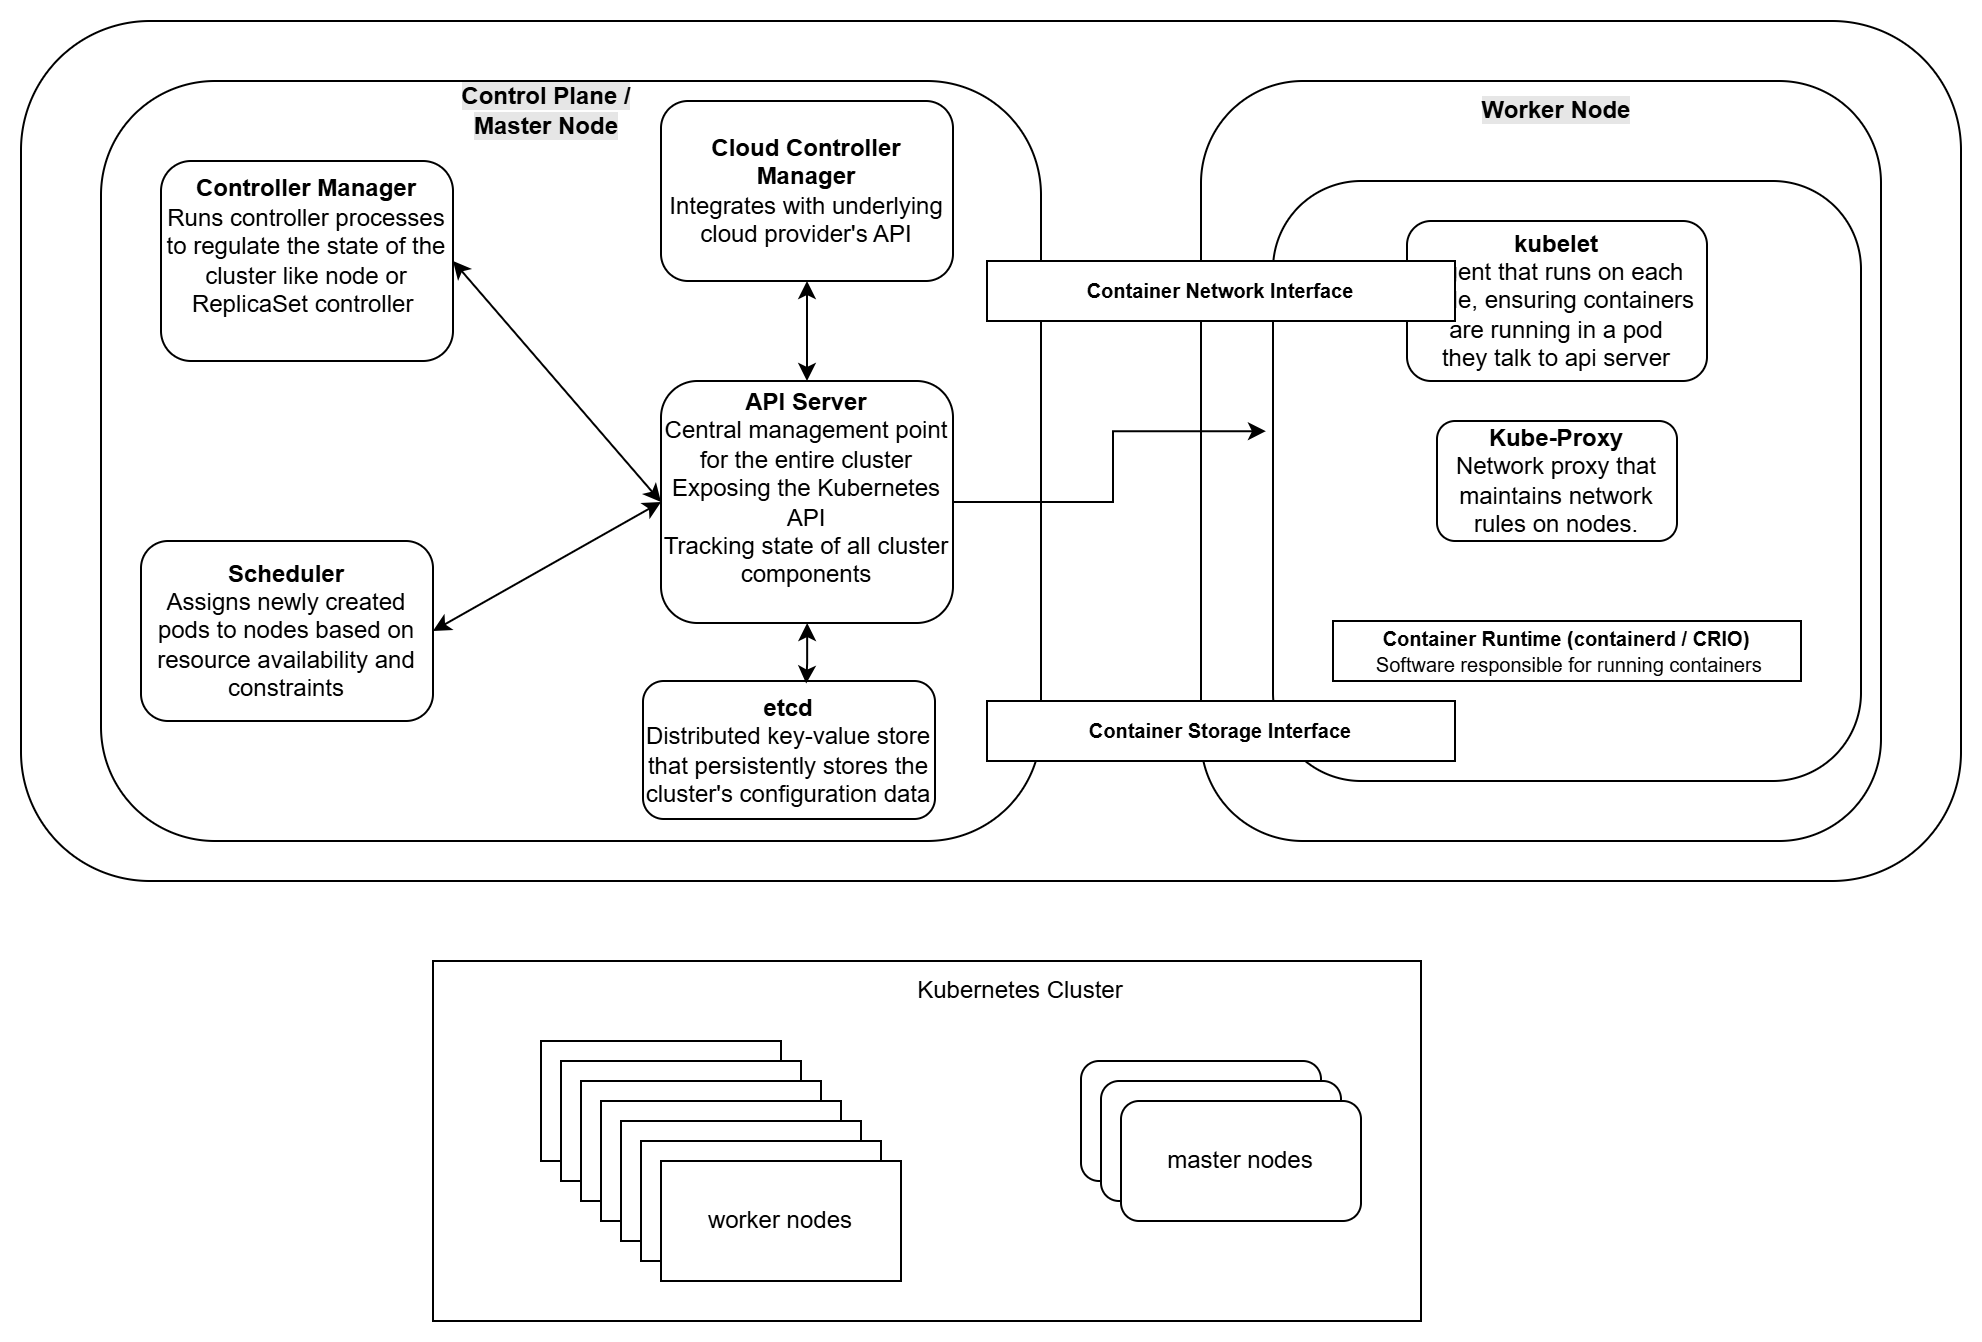

The diagram above was exported from draw.io. Its source (the exported page's mxGraphModel, read from the mxfile embedded in the PNG):
<mxGraphModel dx="2036" dy="642" grid="1" gridSize="10" guides="1" tooltips="1" connect="1" arrows="1" fold="1" page="1" pageScale="1" pageWidth="827" pageHeight="1169" math="0" shadow="0">
  <root>
    <mxCell id="0" />
    <mxCell id="1" parent="0" />
    <mxCell id="jlBSMPm2DMghcyRVW-8Z-8" value="" style="rounded=0;whiteSpace=wrap;html=1;" parent="1" vertex="1">
      <mxGeometry x="166" y="520" width="494" height="180" as="geometry" />
    </mxCell>
    <mxCell id="q9ZGnntWXGB66Pup8xDm-1" value="" style="rounded=1;whiteSpace=wrap;html=1;" parent="1" vertex="1">
      <mxGeometry x="-40" y="50" width="970" height="430" as="geometry" />
    </mxCell>
    <mxCell id="q9ZGnntWXGB66Pup8xDm-40" value="" style="rounded=1;whiteSpace=wrap;html=1;" parent="1" vertex="1">
      <mxGeometry x="550" y="80" width="340" height="380" as="geometry" />
    </mxCell>
    <mxCell id="q9ZGnntWXGB66Pup8xDm-5" value="" style="rounded=1;whiteSpace=wrap;html=1;" parent="1" vertex="1">
      <mxGeometry x="586" y="130" width="294" height="300" as="geometry" />
    </mxCell>
    <mxCell id="q9ZGnntWXGB66Pup8xDm-2" value="" style="rounded=1;whiteSpace=wrap;html=1;" parent="1" vertex="1">
      <mxGeometry y="80" width="470" height="380" as="geometry" />
    </mxCell>
    <mxCell id="q9ZGnntWXGB66Pup8xDm-31" value="&lt;b&gt;API Server&lt;/b&gt;&lt;div&gt;Central management point for the entire cluster&lt;b&gt;&lt;br&gt;&lt;/b&gt;&lt;div&gt;Exposing the Kubernetes API&lt;b&gt;&lt;br&gt;&lt;/b&gt;&lt;div&gt;Tracking state of all cluster components&lt;/div&gt;&lt;/div&gt;&lt;div&gt;&lt;br&gt;&lt;/div&gt;&lt;/div&gt;" style="rounded=1;whiteSpace=wrap;html=1;align=center;" parent="1" vertex="1">
      <mxGeometry x="280" y="230" width="146" height="121" as="geometry" />
    </mxCell>
    <mxCell id="q9ZGnntWXGB66Pup8xDm-6" value="&lt;b style=&quot;background-color: rgb(230, 230, 230);&quot;&gt;Control Plane / Master Node&lt;/b&gt;" style="text;html=1;align=center;verticalAlign=middle;whiteSpace=wrap;rounded=0;" parent="1" vertex="1">
      <mxGeometry x="176" y="80" width="94" height="30" as="geometry" />
    </mxCell>
    <mxCell id="q9ZGnntWXGB66Pup8xDm-32" value="&lt;b&gt;etcd&lt;/b&gt;&lt;br&gt;&lt;div&gt;Distributed key-value store that persistently stores the cluster's configuration data&lt;/div&gt;" style="rounded=1;whiteSpace=wrap;html=1;align=center;" parent="1" vertex="1">
      <mxGeometry x="271" y="380" width="146" height="69" as="geometry" />
    </mxCell>
    <mxCell id="q9ZGnntWXGB66Pup8xDm-33" value="&lt;b&gt;Controller Manager&lt;/b&gt;&lt;div&gt;Runs controller processes to regulate the state of the cluster like node or ReplicaSet controller&amp;nbsp;&lt;br&gt;&lt;div&gt;&lt;br&gt;&lt;/div&gt;&lt;/div&gt;" style="rounded=1;whiteSpace=wrap;html=1;align=center;" parent="1" vertex="1">
      <mxGeometry x="30" y="120" width="146" height="100" as="geometry" />
    </mxCell>
    <mxCell id="q9ZGnntWXGB66Pup8xDm-34" value="&lt;div&gt;&lt;div&gt;&lt;b&gt;Scheduler&lt;/b&gt;&lt;/div&gt;&lt;div&gt;Assigns newly created pods to nodes based on resource availability and constraints&lt;br&gt;&lt;/div&gt;&lt;/div&gt;" style="rounded=1;whiteSpace=wrap;html=1;align=center;" parent="1" vertex="1">
      <mxGeometry x="20" y="310" width="146" height="90" as="geometry" />
    </mxCell>
    <mxCell id="q9ZGnntWXGB66Pup8xDm-38" style="edgeStyle=orthogonalEdgeStyle;rounded=0;orthogonalLoop=1;jettySize=auto;html=1;startArrow=classic;startFill=1;" parent="1" source="q9ZGnntWXGB66Pup8xDm-35" target="q9ZGnntWXGB66Pup8xDm-31" edge="1">
      <mxGeometry relative="1" as="geometry" />
    </mxCell>
    <mxCell id="q9ZGnntWXGB66Pup8xDm-35" value="&lt;div&gt;&lt;div&gt;&lt;b&gt;Cloud Controller Manager&lt;/b&gt;&lt;/div&gt;&lt;div&gt;Integrates with underlying cloud provider's API&lt;br&gt;&lt;/div&gt;&lt;/div&gt;" style="rounded=1;whiteSpace=wrap;html=1;align=center;" parent="1" vertex="1">
      <mxGeometry x="280" y="90" width="146" height="90" as="geometry" />
    </mxCell>
    <mxCell id="q9ZGnntWXGB66Pup8xDm-36" value="" style="endArrow=classic;startArrow=classic;html=1;rounded=0;exitX=1;exitY=0.5;exitDx=0;exitDy=0;entryX=0;entryY=0.5;entryDx=0;entryDy=0;" parent="1" source="q9ZGnntWXGB66Pup8xDm-33" target="q9ZGnntWXGB66Pup8xDm-31" edge="1">
      <mxGeometry width="50" height="50" relative="1" as="geometry">
        <mxPoint x="201" y="290" as="sourcePoint" />
        <mxPoint x="251" y="240" as="targetPoint" />
      </mxGeometry>
    </mxCell>
    <mxCell id="q9ZGnntWXGB66Pup8xDm-37" value="" style="endArrow=classic;startArrow=classic;html=1;rounded=0;exitX=1;exitY=0.5;exitDx=0;exitDy=0;entryX=0;entryY=0.5;entryDx=0;entryDy=0;" parent="1" source="q9ZGnntWXGB66Pup8xDm-34" target="q9ZGnntWXGB66Pup8xDm-31" edge="1">
      <mxGeometry width="50" height="50" relative="1" as="geometry">
        <mxPoint x="160" y="370" as="sourcePoint" />
        <mxPoint x="264" y="491" as="targetPoint" />
      </mxGeometry>
    </mxCell>
    <mxCell id="q9ZGnntWXGB66Pup8xDm-39" style="edgeStyle=orthogonalEdgeStyle;rounded=0;orthogonalLoop=1;jettySize=auto;html=1;entryX=0.559;entryY=0.019;entryDx=0;entryDy=0;entryPerimeter=0;startArrow=classic;startFill=1;" parent="1" source="q9ZGnntWXGB66Pup8xDm-31" target="q9ZGnntWXGB66Pup8xDm-32" edge="1">
      <mxGeometry relative="1" as="geometry" />
    </mxCell>
    <mxCell id="q9ZGnntWXGB66Pup8xDm-7" value="&lt;b style=&quot;background-color: rgb(230, 230, 230);&quot;&gt;Worker Node&lt;/b&gt;" style="text;html=1;align=center;verticalAlign=middle;whiteSpace=wrap;rounded=0;" parent="1" vertex="1">
      <mxGeometry x="688" y="80" width="80" height="30" as="geometry" />
    </mxCell>
    <mxCell id="q9ZGnntWXGB66Pup8xDm-45" style="edgeStyle=orthogonalEdgeStyle;rounded=0;orthogonalLoop=1;jettySize=auto;html=1;entryX=-0.012;entryY=0.417;entryDx=0;entryDy=0;entryPerimeter=0;" parent="1" source="q9ZGnntWXGB66Pup8xDm-31" target="q9ZGnntWXGB66Pup8xDm-5" edge="1">
      <mxGeometry relative="1" as="geometry" />
    </mxCell>
    <mxCell id="q9ZGnntWXGB66Pup8xDm-48" value="&lt;b&gt;Kube-Proxy&lt;/b&gt;&lt;div&gt;Network proxy that maintains network rules on nodes.&lt;/div&gt;" style="rounded=1;whiteSpace=wrap;html=1;" parent="1" vertex="1">
      <mxGeometry x="668" y="250" width="120" height="60" as="geometry" />
    </mxCell>
    <mxCell id="q9ZGnntWXGB66Pup8xDm-20" value="&lt;font style=&quot;font-size: 10px;&quot;&gt;&lt;b&gt;Container Runtime&amp;nbsp;&lt;/b&gt;&lt;/font&gt;&lt;b style=&quot;font-size: 10px; background-color: initial;&quot;&gt;(containerd / CRIO)&lt;/b&gt;&lt;div style=&quot;font-size: 10px;&quot;&gt;&lt;font style=&quot;font-size: 10px;&quot;&gt;&amp;nbsp;Software responsible for running containers&lt;b&gt;&lt;br&gt;&lt;/b&gt;&lt;/font&gt;&lt;/div&gt;" style="rounded=0;whiteSpace=wrap;html=1;" parent="1" vertex="1">
      <mxGeometry x="616" y="350" width="234" height="30" as="geometry" />
    </mxCell>
    <mxCell id="q9ZGnntWXGB66Pup8xDm-47" value="&lt;b&gt;kubelet&lt;/b&gt;&lt;div&gt;Agent that runs on each node, ensuring containers are running in a pod&lt;/div&gt;&lt;div&gt;they talk to api server&lt;/div&gt;" style="rounded=1;whiteSpace=wrap;html=1;" parent="1" vertex="1">
      <mxGeometry x="653" y="150" width="150" height="80" as="geometry" />
    </mxCell>
    <mxCell id="jlBSMPm2DMghcyRVW-8Z-1" value="" style="rounded=0;whiteSpace=wrap;html=1;" parent="1" vertex="1">
      <mxGeometry x="220" y="560" width="120" height="60" as="geometry" />
    </mxCell>
    <mxCell id="jlBSMPm2DMghcyRVW-8Z-2" value="" style="rounded=0;whiteSpace=wrap;html=1;" parent="1" vertex="1">
      <mxGeometry x="230" y="570" width="120" height="60" as="geometry" />
    </mxCell>
    <mxCell id="jlBSMPm2DMghcyRVW-8Z-3" value="" style="rounded=0;whiteSpace=wrap;html=1;" parent="1" vertex="1">
      <mxGeometry x="240" y="580" width="120" height="60" as="geometry" />
    </mxCell>
    <mxCell id="jlBSMPm2DMghcyRVW-8Z-4" value="" style="rounded=0;whiteSpace=wrap;html=1;" parent="1" vertex="1">
      <mxGeometry x="250" y="590" width="120" height="60" as="geometry" />
    </mxCell>
    <mxCell id="jlBSMPm2DMghcyRVW-8Z-5" value="" style="rounded=0;whiteSpace=wrap;html=1;" parent="1" vertex="1">
      <mxGeometry x="260" y="600" width="120" height="60" as="geometry" />
    </mxCell>
    <mxCell id="jlBSMPm2DMghcyRVW-8Z-6" value="" style="rounded=0;whiteSpace=wrap;html=1;" parent="1" vertex="1">
      <mxGeometry x="270" y="610" width="120" height="60" as="geometry" />
    </mxCell>
    <mxCell id="jlBSMPm2DMghcyRVW-8Z-7" value="worker nodes" style="rounded=0;whiteSpace=wrap;html=1;" parent="1" vertex="1">
      <mxGeometry x="280" y="620" width="120" height="60" as="geometry" />
    </mxCell>
    <mxCell id="jlBSMPm2DMghcyRVW-8Z-9" value="master nodes" style="rounded=1;whiteSpace=wrap;html=1;" parent="1" vertex="1">
      <mxGeometry x="490" y="570" width="120" height="60" as="geometry" />
    </mxCell>
    <mxCell id="jlBSMPm2DMghcyRVW-8Z-10" value="master nodes" style="rounded=1;whiteSpace=wrap;html=1;" parent="1" vertex="1">
      <mxGeometry x="500" y="580" width="120" height="60" as="geometry" />
    </mxCell>
    <mxCell id="jlBSMPm2DMghcyRVW-8Z-11" value="master nodes" style="rounded=1;whiteSpace=wrap;html=1;" parent="1" vertex="1">
      <mxGeometry x="510" y="590" width="120" height="60" as="geometry" />
    </mxCell>
    <mxCell id="jlBSMPm2DMghcyRVW-8Z-12" value="Kubernetes Cluster" style="text;html=1;align=center;verticalAlign=middle;whiteSpace=wrap;rounded=0;" parent="1" vertex="1">
      <mxGeometry x="400" y="520" width="120" height="30" as="geometry" />
    </mxCell>
    <mxCell id="Oh5pxhF18cjEf8E36fQq-1" value="&lt;div style=&quot;font-size: 10px;&quot;&gt;&lt;b&gt;Container Storage Interface&lt;/b&gt;&lt;/div&gt;" style="rounded=0;whiteSpace=wrap;html=1;" parent="1" vertex="1">
      <mxGeometry x="443" y="390" width="234" height="30" as="geometry" />
    </mxCell>
    <mxCell id="Oh5pxhF18cjEf8E36fQq-2" value="&lt;font style=&quot;font-size: 10px;&quot;&gt;&lt;b&gt;Container Network Interface&lt;/b&gt;&lt;/font&gt;" style="rounded=0;whiteSpace=wrap;html=1;" parent="1" vertex="1">
      <mxGeometry x="443" y="170" width="234" height="30" as="geometry" />
    </mxCell>
  </root>
</mxGraphModel>